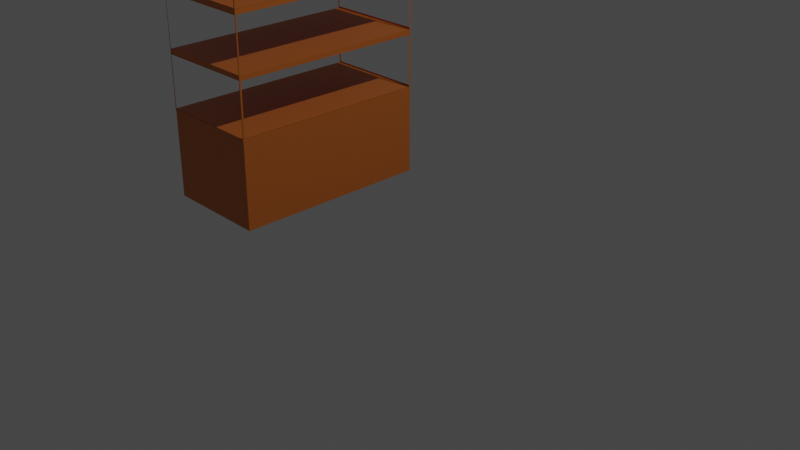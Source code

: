 # Source: vitrine.blend  (saved by Blender 2.93.21; exported with 4.5.12 LTS)
import bpy
from mathutils import Matrix  # noqa: F401  (used for matrix-valued properties, if any)

bpy.ops.wm.read_factory_settings(use_empty=True)
scene = bpy.context.scene
scene.name = 'Scene'

# ---- collections
col_collection = bpy.data.collections.new('Collection'); scene.collection.children.link(col_collection)

# ---- materials (node trees are filled in below, after node groups)
mat_material = bpy.data.materials.new('Material')
mat_material.alpha_threshold = 0.0
mat_material.use_transparent_shadow = False
mat_material.line_color = (0.0, 0.0, 0.0, 1.0)

# ---- material node trees
mat_material.use_nodes = True; mat_material.node_tree.nodes.clear()
_N = mat_material.node_tree.nodes; _L = mat_material.node_tree.links
n0 = _N.new('ShaderNodeOutputMaterial'); n0.name = 'Material Output'; n0.location = (300, 300)
n1 = _N.new('ShaderNodeBsdfPrincipled'); n1.name = 'Principled BSDF'; n1.location = (10, 300)
n1.distribution = 'GGX'
n1.subsurface_method = 'BURLEY'
n1.inputs[0].default_value = (0.6166, 0.1672, 0.02402, 1.0)
n1.inputs[2].default_value = 0.4
n1.inputs[3].default_value = 1.45
n1.inputs[27].default_value = (0.0, 0.0, 0.0, 1.0)
n1.inputs[28].default_value = 1.0
_L.new(n1.outputs[0], n0.inputs[0])
n0.is_active_output = True

# ---- world
world_world = bpy.data.worlds.new('World'); scene.world = world_world
world_world.use_nodes = True; world_world.node_tree.nodes.clear()
_N = world_world.node_tree.nodes; _L = world_world.node_tree.links
n0 = _N.new('ShaderNodeOutputWorld'); n0.name = 'World Output'; n0.location = (300, 300)
n1 = _N.new('ShaderNodeBackground'); n1.name = 'Background'; n1.location = (10, 300)
n1.inputs[0].default_value = (0.05088, 0.05088, 0.05088, 1.0)
_L.new(n1.outputs[0], n0.inputs[0])
n0.is_active_output = True
world_world.color = (0.05088, 0.05088, 0.05088)
world_world.use_sun_shadow = False
world_world.sun_shadow_jitter_overblur = 0.0

# ---- cameras
cam_camera = bpy.data.cameras.new('Camera')
cam_camera.clip_end = 100.0
cam_camera.ortho_scale = 7.314

# ---- lights
light_light = bpy.data.lights.new('Light', 'POINT')
light_light.transmission_factor = 0.0
light_light.energy = 1000.0
light_light.shadow_soft_size = 0.1
light_light.shadow_maximum_resolution = 0.006
light_light.use_absolute_resolution = True

# ---- meshes
me_cube = bpy.data.meshes.new('Cube')
me_cube.from_pydata([(1.0, 1.0, 1.0), (1.0, 1.0, -1.0), (1.0, -1.0, 1.0), (1.0, -1.0, -1.0), (-1.0, 1.0, 1.0), (-1.0, 1.0, -1.0), (-1.0, -1.0, 1.0), (-1.0, -1.0, -1.0), (1.0, 0.9825, -0.4597), (-1.0, -1.003, -0.4585), (0.9844, -1.0, -0.4616), (-1.0, 0.9944, -0.4585), (-1.0, -0.9993, 0.8866), (1.0, 0.9827, 0.8868), (0.9826, -1.0, 0.8868), (-1.0, 0.9998, 0.8866), (1.0, 0.9827, 0.6009), (0.9826, -1.0, 0.601), (-1.0, 1.002, 0.6012), (-1.0, -0.9993, 0.6012), (0.9777, 1.0, 0.245), (1.0, -0.9817, 0.241), (-1.0, 0.9895, 0.2415), (-1.0, -0.9961, 0.2415), (1.0, 0.9875, -0.1082), (0.9862, -1.0, -0.1069), (-1.0, 0.9984, -0.1093), (-1.0, -0.9933, -0.1093), (-1.0, -0.9968, 0.5648), (-0.9826, -1.0, 0.8868), (-0.9829, 1.0, 0.8871), (-1.0, 0.9976, 0.5648), (-1.0, -0.9974, 0.2113), (-0.9826, -1.0, 0.601), (-0.9829, 1.0, 0.6007), (-1.0, 0.9886, 0.2113), (-1.0, -1.001, -0.1394), (-0.9777, -1.0, 0.245), (-0.9777, 1.0, 0.245), (-1.0, 0.9962, -0.1394), (-0.978, 1.0, -0.09871), (-0.9735, 1.0, -0.4507), (-0.9844, -1.0, -0.4616), (-0.9862, -1.0, -0.1069), (1.011, 0.9962, -0.1394), (1.001, 0.9944, -0.4585), (1.001, -1.005, -0.4585), (0.9969, -0.9983, -0.1363), (0.9971, -0.9996, -0.1093), (0.9998, -0.9974, 0.2113), (0.9998, 0.9886, 0.2113), (0.9971, 0.9984, -0.1093), (1.003, -0.9961, 0.2415), (0.9992, -0.9968, 0.5648), (0.9992, 0.9976, 0.5648), (1.003, 0.9895, 0.2415), (1.001, -0.9993, 0.6012), (1.001, -0.9993, 0.8866), (1.001, 0.9998, 0.8866), (1.0, 1.002, 0.6012), (-0.9777, -1.0, 0.5613), (-1.0, -1.0, 0.9041), (1.0, -0.9827, 0.8868), (1.0, -0.9827, 0.6009), (0.9829, 1.0, 0.8871), (1.0, -1.0, 0.9041), (0.9829, 1.0, 0.6007), (1.0, -0.9817, 0.5653), (-1.0, 1.0, 0.9041), (1.0, 1.0, 0.9041), (0.9777, 1.0, 0.5613), (-0.9777, 1.0, 0.5613), (-1.0, 1.0, 0.5836), (1.0, 0.9817, 0.5653), (1.0, 0.9817, 0.241), (-0.978, 1.0, 0.2007), (1.0, 1.0, 0.5836), (0.9777, -1.0, 0.5613), (1.0, 0.9875, 0.2102), (0.9777, -1.0, 0.245), (-0.9862, -1.0, 0.2089), (-1.0, -1.0, 0.5836), (1.0, -1.0, 0.5836), (0.9862, -1.0, 0.2089), (-0.9844, -1.0, -0.1363), (-1.0, -1.0, 0.2227), (1.0, -0.9875, 0.2102), (1.0, -0.9875, -0.1082), (0.978, 1.0, 0.2007), (1.0, -1.0, 0.2227), (0.978, 1.0, -0.09871), (0.9844, -1.0, -0.1363), (-1.0, 1.0, 0.2227), (1.0, 1.0, 0.2227), (1.0, 0.9825, -0.1382), (-0.9735, 1.0, -0.1472), (1.0, -0.9825, -0.1382), (1.0, -0.9825, -0.4597), (-1.0, -1.0, -0.4772), (-1.0, -1.0, -0.1207), (0.9735, 1.0, -0.1472), (0.9735, 1.0, -0.4507), (1.0, -1.0, -0.1207), (1.0, -1.0, -0.4772), (1.0, 1.0, -0.1207), (1.0, 1.0, -0.4772), (-1.0, 1.0, -0.1207), (-1.0, 1.0, -0.4772)], [], [(0, 4, 6, 2), (65, 2, 6, 61), (61, 6, 4, 68), (5, 1, 3, 7), (69, 0, 2, 65), (68, 4, 0, 69), (5, 107, 105, 1), (1, 105, 103, 3), (7, 98, 107, 5), (3, 103, 98, 7), (22, 23, 52, 55), (36, 39, 44, 47), (12, 19, 81, 61), (15, 12, 61, 68), (18, 15, 68, 72), (19, 18, 72, 81), (28, 23, 85, 81), (31, 28, 81, 72), (22, 31, 72, 92), (23, 22, 92, 85), (32, 27, 99, 85), (35, 32, 85, 92), (26, 35, 92, 106), (27, 26, 106, 99), (11, 39, 106, 107), (9, 11, 107, 98), (36, 9, 98, 99), (39, 36, 99, 106), (11, 9, 46, 45), (26, 27, 48, 51), (32, 35, 50, 49), (28, 31, 54, 53), (18, 19, 56, 59), (12, 15, 58, 57), (33, 29, 61, 81), (29, 14, 65, 61), (14, 17, 82, 65), (17, 33, 81, 82), (62, 13, 69, 65), (13, 16, 76, 69), (63, 62, 65, 82), (16, 63, 82, 76), (64, 30, 68, 69), (66, 64, 69, 76), (30, 34, 72, 68), (34, 66, 76, 72), (70, 71, 72, 76), (20, 70, 76, 93), (71, 38, 92, 72), (38, 20, 93, 92), (67, 73, 76, 82), (73, 74, 93, 76), (21, 67, 82, 89), (74, 21, 89, 93), (37, 60, 81, 85), (60, 77, 82, 81), (77, 79, 89, 82), (79, 37, 85, 89), (43, 80, 85, 99), (80, 83, 89, 85), (83, 25, 102, 89), (25, 43, 99, 102), (86, 78, 93, 89), (78, 24, 104, 93), (87, 86, 89, 102), (24, 87, 102, 104), (88, 75, 92, 93), (90, 88, 93, 104), (75, 40, 106, 92), (40, 90, 104, 106), (91, 10, 103, 102), (10, 42, 98, 103), (42, 84, 99, 98), (84, 91, 102, 99), (94, 8, 105, 104), (97, 96, 102, 103), (8, 97, 103, 105), (96, 94, 104, 102), (101, 100, 104, 105), (95, 41, 107, 106), (41, 101, 105, 107), (100, 95, 106, 104), (24, 78, 88, 90), (26, 40, 75, 35), (32, 80, 43, 27), (25, 83, 86, 87), (20, 74, 73, 70), (22, 38, 71, 31), (21, 79, 77, 67), (16, 13, 64, 66), (17, 14, 62, 63), (36, 84, 42, 9), (10, 91, 96, 97), (8, 94, 100, 101), (11, 41, 95, 39)])
_uv = me_cube.uv_layers.new(name='UVMap')
_uv.uv.foreach_set('vector', [0.625, 0.5, 0.875, 0.5, 0.875, 0.75, 0.625, 0.75, 0.613, 0.75, 0.625, 0.75, 0.625, 1.0, 0.613, 1.0, 0.613, 0.0, 0.625, 0.0, 0.625, 0.25, 0.613, 0.25, 0.125, 0.5, 0.375, 0.5, 0.375, 0.75, 0.125, 0.75, 0.613, 0.5, 0.625, 0.5, 0.625, 0.75, 0.613, 0.75, 0.613, 0.25, 0.625, 0.25, 0.625, 0.5, 0.613, 0.5, 0.375, 0.25, 0.4403, 0.25, 0.4403, 0.5, 0.375, 0.5, 0.375, 0.5, 0.4403, 0.5, 0.4403, 0.75, 0.375, 0.75, 0.375, 0.0, 0.4403, 0.0, 0.4403, 0.25, 0.375, 0.25, 0.375, 0.75, 0.4403, 0.75, 0.4403, 1.0, 0.375, 1.0, 0.5302, 0.2476, 0.5302, 0.002356, 0.5302, 0.002356, 0.5302, 0.2476, 0.4826, 0.002337, 0.4826, 0.2477, 0.4826, 0.2477, 0.4826, 0.002337, 0.6108, 0.002194, 0.5751, 0.002194, 0.573, 0.0, 0.613, 0.0, 0.6108, 0.2478, 0.6108, 0.002194, 0.613, 0.0, 0.613, 0.25, 0.5751, 0.2478, 0.6108, 0.2478, 0.613, 0.25, 0.573, 0.25, 0.5751, 0.002194, 0.5751, 0.2478, 0.573, 0.25, 0.573, 0.0, 0.5706, 0.002356, 0.5302, 0.002356, 0.5278, 0.0, 0.573, 0.0, 0.5706, 0.2476, 0.5706, 0.002356, 0.573, 0.0, 0.573, 0.25, 0.5302, 0.2476, 0.5706, 0.2476, 0.573, 0.25, 0.5278, 0.25, 0.5302, 0.002356, 0.5302, 0.2476, 0.5278, 0.25, 0.5278, 0.0, 0.5264, 0.001421, 0.4863, 0.001421, 0.4849, 0.0, 0.5278, 0.0, 0.5264, 0.2486, 0.5264, 0.001421, 0.5278, 0.0, 0.5278, 0.25, 0.4863, 0.2486, 0.5264, 0.2486, 0.5278, 0.25, 0.4849, 0.25, 0.4863, 0.001421, 0.4863, 0.2486, 0.4849, 0.25, 0.4849, 0.0, 0.4427, 0.2477, 0.4826, 0.2477, 0.4849, 0.25, 0.4403, 0.25, 0.4427, 0.002337, 0.4427, 0.2477, 0.4403, 0.25, 0.4403, 0.0, 0.4826, 0.002337, 0.4427, 0.002337, 0.4403, 0.0, 0.4849, 0.0, 0.4826, 0.2477, 0.4826, 0.002337, 0.4849, 0.0, 0.4849, 0.25, 0.4427, 0.2477, 0.4427, 0.002337, 0.4427, 0.002337, 0.4427, 0.2477, 0.4863, 0.2486, 0.4863, 0.001421, 0.4863, 0.001421, 0.4863, 0.2486, 0.5264, 0.001421, 0.5264, 0.2486, 0.5264, 0.2486, 0.5264, 0.001421, 0.5706, 0.002356, 0.5706, 0.2476, 0.5706, 0.2476, 0.5706, 0.002356, 0.5751, 0.2478, 0.5751, 0.002194, 0.5751, 0.002194, 0.5751, 0.2478, 0.6108, 0.002194, 0.6108, 0.2478, 0.6108, 0.2478, 0.6108, 0.002194, 0.5751, 0.9978, 0.6108, 0.9978, 0.613, 1.0, 0.573, 1.0, 0.6108, 0.9978, 0.6108, 0.7522, 0.613, 0.75, 0.613, 1.0, 0.6108, 0.7522, 0.5751, 0.7522, 0.573, 0.75, 0.613, 0.75, 0.5751, 0.7522, 0.5751, 0.9978, 0.573, 1.0, 0.573, 0.75, 0.6109, 0.7478, 0.6109, 0.5022, 0.613, 0.5, 0.613, 0.75, 0.6109, 0.5022, 0.5751, 0.5022, 0.573, 0.5, 0.613, 0.5, 0.5751, 0.7478, 0.6109, 0.7478, 0.613, 0.75, 0.573, 0.75, 0.5751, 0.5022, 0.5751, 0.7478, 0.573, 0.75, 0.573, 0.5, 0.6109, 0.4979, 0.6109, 0.2521, 0.613, 0.25, 0.613, 0.5, 0.5751, 0.4979, 0.6109, 0.4979, 0.613, 0.5, 0.573, 0.5, 0.6109, 0.2521, 0.5751, 0.2521, 0.573, 0.25, 0.613, 0.25, 0.5751, 0.2521, 0.5751, 0.4979, 0.573, 0.5, 0.573, 0.25, 0.5702, 0.4972, 0.5702, 0.2528, 0.573, 0.25, 0.573, 0.5, 0.5306, 0.4972, 0.5702, 0.4972, 0.573, 0.5, 0.5278, 0.5, 0.5702, 0.2528, 0.5306, 0.2528, 0.5278, 0.25, 0.573, 0.25, 0.5306, 0.2528, 0.5306, 0.4972, 0.5278, 0.5, 0.5278, 0.25, 0.5707, 0.7477, 0.5707, 0.5023, 0.573, 0.5, 0.573, 0.75, 0.5707, 0.5023, 0.5301, 0.5023, 0.5278, 0.5, 0.573, 0.5, 0.5301, 0.7477, 0.5707, 0.7477, 0.573, 0.75, 0.5278, 0.75, 0.5301, 0.5023, 0.5301, 0.7477, 0.5278, 0.75, 0.5278, 0.5, 0.5306, 0.9972, 0.5702, 0.9972, 0.573, 1.0, 0.5278, 1.0, 0.5702, 0.9972, 0.5702, 0.7528, 0.573, 0.75, 0.573, 1.0, 0.5702, 0.7528, 0.5306, 0.7528, 0.5278, 0.75, 0.573, 0.75, 0.5306, 0.7528, 0.5306, 0.9972, 0.5278, 1.0, 0.5278, 0.75, 0.4866, 0.9983, 0.5261, 0.9983, 0.5278, 1.0, 0.4849, 1.0, 0.5261, 0.9983, 0.5261, 0.7517, 0.5278, 0.75, 0.5278, 1.0, 0.5261, 0.7517, 0.4866, 0.7517, 0.4849, 0.75, 0.5278, 0.75, 0.4866, 0.7517, 0.4866, 0.9983, 0.4849, 1.0, 0.4849, 0.75, 0.5263, 0.7484, 0.5263, 0.5016, 0.5278, 0.5, 0.5278, 0.75, 0.5263, 0.5016, 0.4865, 0.5016, 0.4849, 0.5, 0.5278, 0.5, 0.4865, 0.7484, 0.5263, 0.7484, 0.5278, 0.75, 0.4849, 0.75, 0.4865, 0.5016, 0.4865, 0.7484, 0.4849, 0.75, 0.4849, 0.5, 0.5251, 0.4973, 0.5251, 0.2527, 0.5278, 0.25, 0.5278, 0.5, 0.4877, 0.4973, 0.5251, 0.4973, 0.5278, 0.5, 0.4849, 0.5, 0.5251, 0.2527, 0.4877, 0.2527, 0.4849, 0.25, 0.5278, 0.25, 0.4877, 0.2527, 0.4877, 0.4973, 0.4849, 0.5, 0.4849, 0.25, 0.483, 0.752, 0.4423, 0.752, 0.4403, 0.75, 0.4849, 0.75, 0.4423, 0.752, 0.4423, 0.998, 0.4403, 1.0, 0.4403, 0.75, 0.4423, 0.998, 0.483, 0.998, 0.4849, 1.0, 0.4403, 1.0, 0.483, 0.998, 0.483, 0.752, 0.4849, 0.75, 0.4849, 1.0, 0.4827, 0.5022, 0.4425, 0.5022, 0.4403, 0.5, 0.4849, 0.5, 0.4425, 0.7478, 0.4827, 0.7478, 0.4849, 0.75, 0.4403, 0.75, 0.4425, 0.5022, 0.4425, 0.7478, 0.4403, 0.75, 0.4403, 0.5, 0.4827, 0.7478, 0.4827, 0.5022, 0.4849, 0.5, 0.4849, 0.75, 0.4437, 0.4967, 0.4816, 0.4967, 0.4849, 0.5, 0.4403, 0.5, 0.4816, 0.2533, 0.4437, 0.2533, 0.4403, 0.25, 0.4849, 0.25, 0.4437, 0.2533, 0.4437, 0.4967, 0.4403, 0.5, 0.4403, 0.25, 0.4816, 0.4967, 0.4816, 0.2533, 0.4849, 0.25, 0.4849, 0.5, 0.4865, 0.5016, 0.5263, 0.5016, 0.5251, 0.4973, 0.4877, 0.4973, 0.4863, 0.2486, 0.4877, 0.2527, 0.5251, 0.2527, 0.5264, 0.2486, 0.5264, 0.001421, 0.5261, 0.9983, 0.4866, 0.9983, 0.4863, 0.001421, 0.4866, 0.7517, 0.5261, 0.7517, 0.5263, 0.7484, 0.4865, 0.7484, 0.5306, 0.4972, 0.5301, 0.5023, 0.5707, 0.5023, 0.5702, 0.4972, 0.5302, 0.2476, 0.5306, 0.2528, 0.5702, 0.2528, 0.5706, 0.2476, 0.5301, 0.7477, 0.5306, 0.7528, 0.5702, 0.7528, 0.5707, 0.7477, 0.5751, 0.5022, 0.6109, 0.5022, 0.6109, 0.4979, 0.5751, 0.4979, 0.5751, 0.7522, 0.6108, 0.7522, 0.6109, 0.7478, 0.5751, 0.7478, 0.4826, 0.002337, 0.483, 0.998, 0.4423, 0.998, 0.4427, 0.002337, 0.4423, 0.752, 0.483, 0.752, 0.4827, 0.7478, 0.4425, 0.7478, 0.4425, 0.5022, 0.4827, 0.5022, 0.4816, 0.4967, 0.4437, 0.4967, 0.4427, 0.2477, 0.4437, 0.2533, 0.4816, 0.2533, 0.4826, 0.2477])
me_cube.materials.append(mat_material)
me_cube.use_remesh_preserve_volume = False
me_cube.use_remesh_preserve_attributes = False
me_cube.use_mirror_vertex_groups = False
me_cube.update()

# ---- objects
ob_cube = bpy.data.objects.new('Cube', me_cube)
ob_light = bpy.data.objects.new('Light', light_light)
ob_camera = bpy.data.objects.new('Camera', cam_camera)

# ---- transforms, parenting, visibility, modifiers, constraints
ob_cube.location = (-1.223, -0.3016, 1.865)
ob_cube.scale = (0.5658, 1.077, 1.771)
ob_cube.lock_rotations_4d = False
ob_cube.empty_display_type = 'ARROWS'
ob_cube.lineart.crease_threshold = 0.0
ob_light.location = (5.299, 1.307, 9.449)
ob_light.rotation_euler = (0.6503, 0.05522, 1.866)
ob_light.scale = (1.6, 1.6, 1.6)
ob_light.lock_rotations_4d = False
ob_light.empty_display_type = 'ARROWS'
ob_light.color = (0.0, 0.0, 0.0, 0.0)
ob_light.lineart.crease_threshold = 0.0
ob_camera.location = (7.359, -6.926, 4.958)
ob_camera.rotation_euler = (1.109, 0.0, 0.8149)
ob_camera.lock_rotations_4d = False
ob_camera.empty_display_type = 'ARROWS'
ob_camera.color = (0.0, 0.0, 0.0, 0.0)
ob_camera.display_type = 'WIRE'
ob_camera.lineart.crease_threshold = 0.0

# ---- collection membership
col_collection.objects.link(ob_cube)
col_collection.objects.link(ob_light)
col_collection.objects.link(ob_camera)

# ---- scene / render settings (as saved in the file)
scene.camera = ob_camera
scene.frame_start = 1; scene.frame_end = 250; scene.frame_set(1)
scene.render.engine = 'BLENDER_EEVEE_NEXT'
scene.cycles.use_denoising = False
scene.cycles.samples = 128
scene.cycles.sampling_pattern = 'TABULATED_SOBOL'
scene.cycles.use_adaptive_sampling = False
scene.cycles.use_light_tree = False
scene.view_settings.view_transform = 'Filmic'
bpy.context.view_layer.update()
